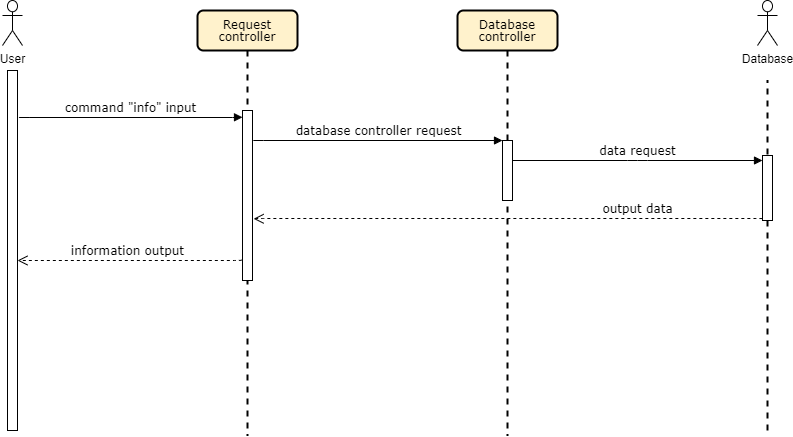

The diagram above was exported from draw.io. Its source (the exported page's mxGraphModel, read from the mxfile embedded in the PNG):
<mxGraphModel dx="998" dy="588" grid="1" gridSize="10" guides="1" tooltips="1" connect="1" arrows="1" fold="1" page="1" pageScale="1" pageWidth="1100" pageHeight="850" background="#ffffff" math="0" shadow="0">
  <root>
    <mxCell id="0" />
    <mxCell id="1" parent="0" />
    <mxCell id="jG9doWYk8P_gNUqeCC24-1" value="" style="endArrow=none;dashed=1;html=1;jumpSize=10;strokeWidth=2;shadow=0;sketch=0;" edge="1" parent="1">
      <mxGeometry width="50" height="50" relative="1" as="geometry">
        <mxPoint x="920" y="560" as="sourcePoint" />
        <mxPoint x="920" y="210" as="targetPoint" />
      </mxGeometry>
    </mxCell>
    <mxCell id="jG9doWYk8P_gNUqeCC24-2" value="&lt;p style=&quot;line-height: 100%&quot;&gt;Database controller&lt;/p&gt;" style="shape=umlLifeline;perimeter=lifelinePerimeter;whiteSpace=wrap;html=1;container=1;collapsible=0;recursiveResize=0;outlineConnect=0;rounded=1;shadow=0;comic=0;labelBackgroundColor=none;strokeWidth=2;fontFamily=Verdana;fontSize=12;align=center;fillColor=#fff2cc;" vertex="1" parent="1">
      <mxGeometry x="610" y="140" width="100" height="425" as="geometry" />
    </mxCell>
    <mxCell id="jG9doWYk8P_gNUqeCC24-3" value="" style="html=1;points=[];perimeter=orthogonalPerimeter;rounded=0;shadow=0;comic=0;labelBackgroundColor=none;strokeWidth=1;fontFamily=Verdana;fontSize=12;align=center;" vertex="1" parent="jG9doWYk8P_gNUqeCC24-2">
      <mxGeometry x="45" y="130" width="10" height="60" as="geometry" />
    </mxCell>
    <mxCell id="jG9doWYk8P_gNUqeCC24-4" value="database controller request" style="html=1;verticalAlign=bottom;endArrow=block;entryX=0;entryY=0;labelBackgroundColor=none;fontFamily=Verdana;fontSize=12;edgeStyle=elbowEdgeStyle;elbow=vertical;exitX=1.089;exitY=0.175;exitDx=0;exitDy=0;exitPerimeter=0;" edge="1" parent="1" source="jG9doWYk8P_gNUqeCC24-9" target="jG9doWYk8P_gNUqeCC24-3">
      <mxGeometry relative="1" as="geometry">
        <mxPoint x="404.6700000000001" y="239.76" as="sourcePoint" />
      </mxGeometry>
    </mxCell>
    <mxCell id="jG9doWYk8P_gNUqeCC24-5" value="data request" style="html=1;verticalAlign=bottom;endArrow=block;entryX=0;entryY=0;labelBackgroundColor=none;fontFamily=Verdana;fontSize=12;edgeStyle=elbowEdgeStyle;elbow=vertical;" edge="1" parent="1" source="jG9doWYk8P_gNUqeCC24-3">
      <mxGeometry relative="1" as="geometry">
        <mxPoint x="740" y="260" as="sourcePoint" />
        <mxPoint x="915" y="290" as="targetPoint" />
      </mxGeometry>
    </mxCell>
    <mxCell id="jG9doWYk8P_gNUqeCC24-6" value="User" style="shape=umlActor;verticalLabelPosition=bottom;verticalAlign=top;html=1;outlineConnect=0;" vertex="1" parent="1">
      <mxGeometry x="155" y="130" width="20" height="45" as="geometry" />
    </mxCell>
    <mxCell id="jG9doWYk8P_gNUqeCC24-7" value="" style="html=1;points=[];perimeter=orthogonalPerimeter;rounded=0;shadow=0;comic=0;labelBackgroundColor=none;strokeWidth=1;fontFamily=Verdana;fontSize=12;align=center;" vertex="1" parent="1">
      <mxGeometry x="160" y="200" width="10" height="360" as="geometry" />
    </mxCell>
    <mxCell id="jG9doWYk8P_gNUqeCC24-8" value="&lt;p style=&quot;line-height: 100%&quot;&gt;Request controller&lt;/p&gt;" style="shape=umlLifeline;perimeter=lifelinePerimeter;whiteSpace=wrap;html=1;container=1;collapsible=0;recursiveResize=0;outlineConnect=0;rounded=1;shadow=0;comic=0;labelBackgroundColor=none;strokeWidth=2;fontFamily=Verdana;fontSize=12;align=center;fillColor=#fff2cc;" vertex="1" parent="1">
      <mxGeometry x="350" y="140" width="100" height="425" as="geometry" />
    </mxCell>
    <mxCell id="jG9doWYk8P_gNUqeCC24-9" value="" style="html=1;points=[];perimeter=orthogonalPerimeter;rounded=0;shadow=0;comic=0;labelBackgroundColor=none;strokeWidth=1;fontFamily=Verdana;fontSize=12;align=center;" vertex="1" parent="jG9doWYk8P_gNUqeCC24-8">
      <mxGeometry x="45" y="100" width="10" height="170" as="geometry" />
    </mxCell>
    <mxCell id="jG9doWYk8P_gNUqeCC24-10" value="command &quot;info&quot; input" style="html=1;verticalAlign=bottom;endArrow=block;labelBackgroundColor=none;fontFamily=Verdana;fontSize=12;edgeStyle=elbowEdgeStyle;elbow=vertical;exitX=1.16;exitY=0.131;exitDx=0;exitDy=0;exitPerimeter=0;entryX=0;entryY=0.04;entryDx=0;entryDy=0;entryPerimeter=0;" edge="1" parent="1" source="jG9doWYk8P_gNUqeCC24-7" target="jG9doWYk8P_gNUqeCC24-9">
      <mxGeometry relative="1" as="geometry">
        <mxPoint x="200.00000000000009" y="245" as="sourcePoint" />
        <mxPoint x="390" y="247" as="targetPoint" />
      </mxGeometry>
    </mxCell>
    <mxCell id="jG9doWYk8P_gNUqeCC24-11" value="output data" style="html=1;verticalAlign=bottom;endArrow=open;dashed=1;endSize=8;labelBackgroundColor=none;fontFamily=Verdana;fontSize=12;edgeStyle=elbowEdgeStyle;elbow=vertical;exitX=-0.026;exitY=0.97;exitDx=0;exitDy=0;exitPerimeter=0;entryX=1.11;entryY=0.637;entryDx=0;entryDy=0;entryPerimeter=0;" edge="1" parent="1" target="jG9doWYk8P_gNUqeCC24-9">
      <mxGeometry x="-0.5092" relative="1" as="geometry">
        <mxPoint x="410" y="348" as="targetPoint" />
        <Array as="points">
          <mxPoint x="690" y="348" />
          <mxPoint x="700" y="398" />
          <mxPoint x="915" y="405" />
          <mxPoint x="647" y="445" />
          <mxPoint x="817" y="660" />
        </Array>
        <mxPoint x="914.7399999999998" y="348.1999999999998" as="sourcePoint" />
        <mxPoint as="offset" />
      </mxGeometry>
    </mxCell>
    <mxCell id="jG9doWYk8P_gNUqeCC24-12" value="information output" style="html=1;verticalAlign=bottom;endArrow=open;dashed=1;endSize=8;labelBackgroundColor=none;fontFamily=Verdana;fontSize=12;edgeStyle=elbowEdgeStyle;elbow=vertical;exitX=-0.105;exitY=0.878;exitDx=0;exitDy=0;exitPerimeter=0;" edge="1" parent="1" source="jG9doWYk8P_gNUqeCC24-9">
      <mxGeometry x="0.0209" relative="1" as="geometry">
        <mxPoint x="169.99999999999977" y="390" as="targetPoint" />
        <Array as="points">
          <mxPoint x="413.9" y="390" />
          <mxPoint x="423.9" y="440" />
          <mxPoint x="638.9" y="447" />
          <mxPoint x="370.9" y="487" />
          <mxPoint x="540.9" y="702" />
        </Array>
        <mxPoint x="390" y="390" as="sourcePoint" />
        <mxPoint as="offset" />
      </mxGeometry>
    </mxCell>
    <mxCell id="jG9doWYk8P_gNUqeCC24-13" value="Database" style="shape=umlActor;verticalLabelPosition=bottom;verticalAlign=top;html=1;outlineConnect=0;" vertex="1" parent="1">
      <mxGeometry x="910" y="130" width="20" height="45" as="geometry" />
    </mxCell>
    <mxCell id="jG9doWYk8P_gNUqeCC24-14" value="" style="html=1;points=[];perimeter=orthogonalPerimeter;rounded=0;shadow=0;comic=0;labelBackgroundColor=none;strokeWidth=1;fontFamily=Verdana;fontSize=12;align=center;" vertex="1" parent="1">
      <mxGeometry x="915" y="285" width="10" height="65" as="geometry" />
    </mxCell>
  </root>
</mxGraphModel>